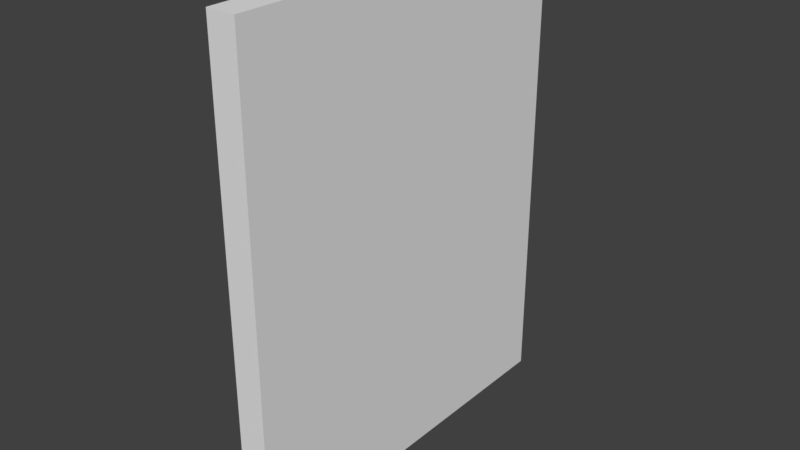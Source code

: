 # Source: HallWall_0.15x2x2.5.blend  (saved by Blender 2.79.0; exported with 4.5.12 LTS)
import bpy
from mathutils import Matrix  # noqa: F401  (used for matrix-valued properties, if any)

bpy.ops.wm.read_factory_settings(use_empty=True)
scene = bpy.context.scene
scene.name = 'Scene'

# ---- collections
col_collection_1 = bpy.data.collections.new('Collection 1'); scene.collection.children.link(col_collection_1)

# ---- materials (node trees are filled in below, after node groups)
mat_material = bpy.data.materials.new('Material')
mat_material.alpha_threshold = 0.0
mat_material.use_transparent_shadow = False
mat_material.roughness = 0.5
mat_material.line_color = (0.0, 0.0, 0.0, 1.0)

# ---- material node trees

# ---- world
world_world = bpy.data.worlds.new('World'); scene.world = world_world
world_world.color = (0.05088, 0.05088, 0.05088)
world_world.use_sun_shadow = False
world_world.sun_shadow_jitter_overblur = 0.0
world_world.cycles.sampling_method = 'MANUAL'

# ---- meshes
me_hallwall_0_15x2x2_5 = bpy.data.meshes.new('HallWall_0.15x2x2.5')
me_hallwall_0_15x2x2_5.from_pydata([(0.15, -8.742e-08, -2.0), (0.15, 7.816e-15, 1.788e-07), (0.0, 0.0, 0.0), (4.768e-07, -8.742e-08, -2.0), (0.15, 2.5, -2.0), (0.15, 2.5, 6.656e-07), (-2.384e-07, 2.5, -2.881e-07), (1.788e-07, 2.5, -2.0)], [], [(0, 1, 2, 3), (4, 7, 6, 5), (0, 4, 5, 1), (1, 5, 6, 2), (2, 6, 7, 3), (4, 0, 3, 7)])
me_hallwall_0_15x2x2_5.materials.append(mat_material)
me_hallwall_0_15x2x2_5.use_remesh_preserve_volume = False
me_hallwall_0_15x2x2_5.use_remesh_preserve_attributes = False
me_hallwall_0_15x2x2_5.use_mirror_vertex_groups = False
me_hallwall_0_15x2x2_5.update()

# ---- objects
ob_hallwall_0_15x2x2_5 = bpy.data.objects.new('HallWall_0.15x2x2.5', me_hallwall_0_15x2x2_5)

# ---- transforms, parenting, visibility, modifiers, constraints
ob_hallwall_0_15x2x2_5.location = (0.0, 1.788e-07, 0.0)
ob_hallwall_0_15x2x2_5.rotation_euler = (1.571, 0.0, 0.0)
ob_hallwall_0_15x2x2_5.lock_rotations_4d = False
ob_hallwall_0_15x2x2_5.empty_display_type = 'ARROWS'
ob_hallwall_0_15x2x2_5.lineart.crease_threshold = 0.0

# ---- collection membership
col_collection_1.objects.link(ob_hallwall_0_15x2x2_5)

# ---- scene / render settings (as saved in the file)
scene.frame_start = 1; scene.frame_end = 250; scene.frame_set(79)
scene.render.engine = 'BLENDER_EEVEE_NEXT'
scene.render.resolution_percentage = 50
scene.render.dither_intensity = 0.0
scene.cycles.use_denoising = False
scene.cycles.samples = 128
scene.cycles.sampling_pattern = 'TABULATED_SOBOL'
scene.cycles.use_adaptive_sampling = False
scene.cycles.use_light_tree = False
scene.cycles.blur_glossy = 0.0
scene.cycles.sample_clamp_indirect = 0.0
scene.view_settings.view_transform = 'Standard'
bpy.context.view_layer.update()

# ---- added for rendering (the .blend has no active camera and no usable light): camera, sun
cam_auto = bpy.data.cameras.new('AutoCamera')
cam_auto.lens = 50.0
cam_auto.sensor_width = 36.0
cam_auto.clip_end = 1000.0
ob_auto_camera = bpy.data.objects.new('AutoCamera', cam_auto)
scene.collection.objects.link(ob_auto_camera)
ob_auto_camera.location = (3.04041, -2.5585, 3.62233)
ob_auto_camera.rotation_euler = (1.09748, -7.21219e-08, 0.694738)
scene.camera = ob_auto_camera
light_auto_sun = bpy.data.lights.new('AutoSun', 'SUN')
light_auto_sun.energy = 3.0
light_auto_sun.angle = 0.0523599
ob_auto_sun = bpy.data.objects.new('AutoSun', light_auto_sun)
scene.collection.objects.link(ob_auto_sun)
ob_auto_sun.rotation_euler = (0.872665, 0.174533, 0.523599)
bpy.context.view_layer.update()
